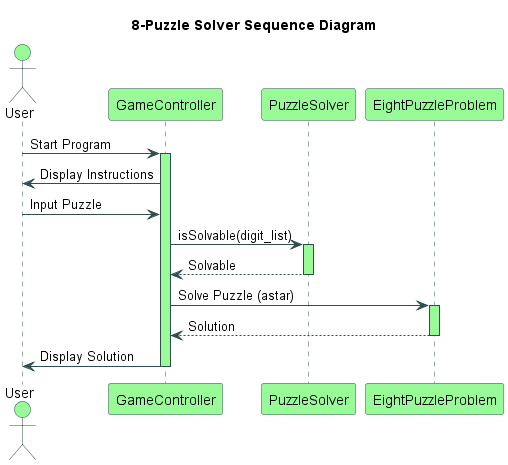

The diagram above was rendered by PlantUML. Its source (embedded in the PNG):
@startuml SequenceDiagram

skinparam sequence {
    ArrowColor DarkSlateGray
    ActorBorderColor DarkSlateGray
    LifeLineBorderColor DarkSlateGray
    LifeLineBackgroundColor PaleGreen
    ParticipantBorderColor DarkSlateGray
    ParticipantBackgroundColor PaleGreen
    ParticipantFontName Roboto
    ActorBackgroundColor PaleGreen
    ActorFontName Roboto
    TitleFontSize 24
    TitleFontColor DarkOliveGreen
}

title 8-Puzzle Solver Sequence Diagram

actor User

User -> GameController: Start Program
activate GameController
GameController -> User: Display Instructions
User -> GameController: Input Puzzle
GameController -> PuzzleSolver: isSolvable(digit_list)
activate PuzzleSolver
PuzzleSolver --> GameController: Solvable
deactivate PuzzleSolver
GameController -> EightPuzzleProblem: Solve Puzzle (astar)
activate EightPuzzleProblem
EightPuzzleProblem --> GameController: Solution
deactivate EightPuzzleProblem
GameController -> User: Display Solution
deactivate GameController

@enduml